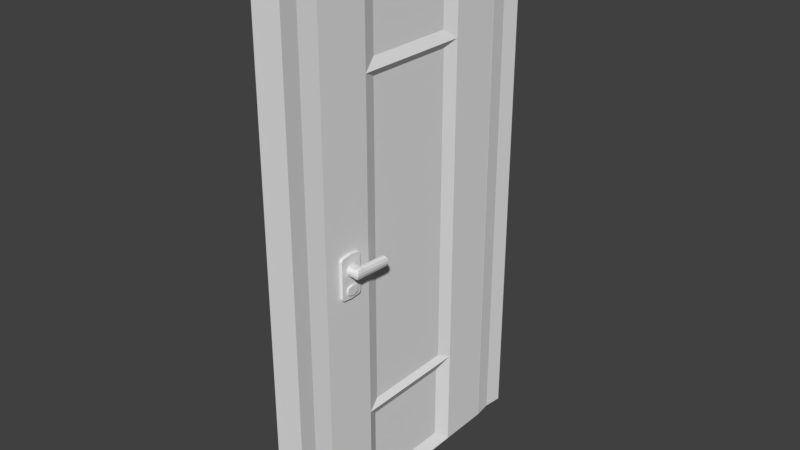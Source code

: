 # Source: Door-Reparented_Blend.blend  (saved by Blender 2.79.0; exported with 4.5.12 LTS)
import bpy
from mathutils import Matrix  # noqa: F401  (used for matrix-valued properties, if any)

bpy.ops.wm.read_factory_settings(use_empty=True)
scene = bpy.context.scene
scene.name = 'Scene'

# ---- collections
col_collection_1 = bpy.data.collections.new('Collection 1'); scene.collection.children.link(col_collection_1)

# ---- materials (node trees are filled in below, after node groups)
mat_material = bpy.data.materials.new('Material')
mat_material.alpha_threshold = 0.0
mat_material.use_transparent_shadow = False
mat_material.roughness = 0.5
mat_material.line_color = (0.0, 0.0, 0.0, 1.0)

# ---- material node trees

# ---- world
world_world = bpy.data.worlds.new('World'); scene.world = world_world
world_world.color = (0.05088, 0.05088, 0.05088)
world_world.use_sun_shadow = False
world_world.sun_shadow_jitter_overblur = 0.0
world_world.cycles.sampling_method = 'MANUAL'

# ---- meshes
me_cube_001 = bpy.data.meshes.new('Cube.001')
me_cube_001.from_pydata([(0.1305, 1.0, -2.379), (0.1305, -1.0, -2.379), (-0.1305, -1.0, -2.379), (-0.1305, 1.0, -2.379), (0.1305, 1.0, 2.17), (0.1305, -1.0, 2.17), (-0.1305, -1.0, 2.17), (-0.1305, 1.0, 2.17), (0.1305, 1.336, -2.379), (-0.1305, 1.336, -2.379), (0.1305, 1.336, 2.379), (0.1305, -1.336, -2.379), (-0.1305, -1.336, -2.379), (0.1305, -1.336, 2.379), (-0.1305, -1.336, 2.379), (-0.1305, 1.336, 2.379), (-0.1105, -1.168, -2.379), (0.1105, -1.168, -2.379), (-0.1105, 1.168, -2.379), (0.1105, 1.168, -2.379), (0.1105, 1.168, 2.275), (0.1105, -1.168, 2.275), (-0.1105, -1.168, 2.275), (-0.1105, 1.168, 2.275)], [], [(21, 20, 10, 13), (19, 18, 9, 8), (16, 17, 11, 12), (10, 15, 14, 13), (11, 13, 14, 12), (10, 8, 9, 15), (22, 16, 12, 14), (17, 21, 13, 11), (20, 19, 8, 10), (23, 22, 14, 15), (18, 23, 15, 9), (3, 7, 23, 18), (7, 6, 22, 23), (4, 0, 19, 20), (1, 5, 21, 17), (6, 2, 16, 22), (2, 1, 17, 16), (0, 3, 18, 19), (5, 4, 20, 21), (2, 6, 5, 1), (3, 0, 4, 7), (4, 5, 6, 7)])
me_cube_001.materials.append(mat_material)
me_cube_001.use_remesh_preserve_volume = False
me_cube_001.use_remesh_preserve_attributes = False
me_cube_001.use_mirror_vertex_groups = False
me_cube_001.update()
me_cube = bpy.data.meshes.new('Cube')
me_cube.from_pydata([(0.131, 0.05691, -2.271), (0.131, -1.943, -2.271), (0.131, 0.05691, 2.278), (0.131, -1.943, 2.278), (0.131, 0.05691, -1.367), (0.131, 0.05691, 1.556), (0.131, -1.943, -1.367), (0.131, -1.943, 1.556), (0.131, -0.4098, -2.271), (0.131, -1.476, -2.271), (0.131, -0.4098, 2.278), (0.131, -1.476, 2.278), (0.131, -0.4098, -1.367), (0.131, -1.476, -1.367), (0.131, -0.4098, 1.556), (0.131, -1.476, 1.556), (0.131, -0.4098, -1.367), (0.131, -1.476, -1.367), (0.131, -0.4098, 1.556), (0.131, -1.476, 1.556), (0.0937, -0.5343, -1.307), (0.0937, -1.352, -1.307), (0.0937, -0.5343, 1.497), (0.0937, -1.352, 1.497), (0.09204, -0.5406, 2.189), (0.09204, -1.346, 2.189), (0.09204, -0.5406, 1.645), (0.09204, -1.346, 1.645), (0.0729, -0.5336, -2.166), (0.0729, -1.353, -2.166), (0.0729, -0.5336, -1.472), (0.0729, -1.353, -1.472), (-0.13, 0.05691, -2.271), (-0.13, -1.943, -2.271), (-0.13, 0.05691, 2.278), (-0.13, -1.943, 2.278), (-0.13, 0.05691, -1.367), (-0.13, 0.05691, 1.556), (-0.13, -1.943, -1.367), (-0.13, -1.943, 1.556), (-0.13, -0.4098, -2.271), (-0.13, -1.476, -2.271), (-0.13, -0.4098, 2.278), (-0.13, -1.476, 2.278), (-0.13, -0.4098, -1.367), (-0.13, -1.476, -1.367), (-0.13, -0.4098, 1.556), (-0.13, -1.476, 1.556), (-0.13, -0.4098, -1.367), (-0.13, -1.476, -1.367), (-0.13, -0.4098, 1.556), (-0.13, -1.476, 1.556), (-0.09275, -0.5343, -1.307), (-0.09275, -1.352, -1.307), (-0.09275, -0.5343, 1.497), (-0.09275, -1.352, 1.497), (-0.09109, -0.5406, 2.189), (-0.09109, -1.346, 2.189), (-0.09109, -0.5406, 1.645), (-0.09109, -1.346, 1.645), (0.0004755, 0.05691, -2.271), (0.0004755, -1.943, -2.271), (0.0004755, 0.05691, 2.278), (0.0004755, -1.943, 2.278), (0.0004755, 0.05691, 1.556), (0.0004755, 0.05691, -1.367), (0.0004755, -1.943, -1.367), (0.0004755, -1.943, 1.556), (0.0004755, -0.4098, 2.278), (0.0004755, -1.476, 2.278), (0.0004755, -0.4098, -2.271), (0.0004755, -1.476, -2.271), (-0.07195, -0.5336, -2.166), (-0.07195, -1.353, -2.166), (-0.07195, -0.5336, -1.472), (-0.07195, -1.353, -1.472)], [], [(15, 11, 3, 7), (9, 13, 6, 1), (13, 15, 7, 6), (4, 5, 14, 12), (15, 13, 17, 19), (0, 4, 12, 8), (13, 9, 29, 31), (5, 2, 10, 14), (15, 14, 26, 27), (17, 16, 20, 21), (14, 15, 19, 18), (13, 12, 16, 17), (12, 14, 18, 16), (20, 22, 23, 21), (19, 17, 21, 23), (18, 19, 23, 22), (16, 18, 22, 20), (26, 24, 25, 27), (14, 10, 24, 26), (10, 11, 25, 24), (11, 15, 27, 25), (8, 9, 71, 70), (0, 8, 70, 60), (10, 68, 69, 11), (2, 62, 68, 10), (6, 7, 67, 66), (1, 6, 66, 61), (5, 4, 65, 64), (2, 5, 64, 62), (4, 0, 60, 65), (7, 3, 63, 67), (11, 69, 63, 3), (9, 1, 61, 71), (28, 30, 31, 29), (12, 13, 31, 30), (8, 12, 30, 28), (9, 8, 28, 29), (47, 39, 35, 43), (41, 33, 38, 45), (45, 38, 39, 47), (36, 44, 46, 37), (47, 51, 49, 45), (32, 40, 44, 36), (45, 75, 73, 41), (37, 46, 42, 34), (47, 59, 58, 46), (49, 53, 52, 48), (46, 50, 51, 47), (45, 49, 48, 44), (44, 48, 50, 46), (52, 53, 55, 54), (51, 55, 53, 49), (50, 54, 55, 51), (48, 52, 54, 50), (58, 59, 57, 56), (46, 58, 56, 42), (42, 56, 57, 43), (43, 57, 59, 47), (40, 70, 71, 41), (32, 60, 70, 40), (42, 43, 69, 68), (34, 42, 68, 62), (38, 66, 67, 39), (33, 61, 66, 38), (37, 64, 65, 36), (34, 62, 64, 37), (36, 65, 60, 32), (39, 67, 63, 35), (43, 35, 63, 69), (41, 71, 61, 33), (72, 73, 75, 74), (44, 74, 75, 45), (40, 72, 74, 44), (41, 73, 72, 40)])
me_cube.materials.append(mat_material)
me_cube.use_remesh_preserve_volume = False
me_cube.use_remesh_preserve_attributes = False
me_cube.use_mirror_vertex_groups = False
me_cube.update()
me_cube_002 = bpy.data.meshes.new('Cube.002')
me_cube_002.from_pydata([(1.0, -0.8987, -1.0), (1.0, -0.8987, 1.0), (1.0, 0.8987, -1.0), (1.0, 0.8987, 1.0), (1.0, 1.0, 0.8924), (1.0, 1.0, -0.8924), (1.0, -1.0, 0.8924), (1.0, -1.0, -0.8924), (1.0, 0.0, -1.052), (1.0, 0.0, 1.052), (1.0, 0.0, -0.9386), (1.0, 0.0, 0.9386), (1.0, 1.0, -0.2919), (1.0, -1.0, -0.2919), (1.0, 0.0, -0.3071), (1.0, 1.0, -0.4313), (1.0, 1.0, -0.7418), (1.0, -1.0, -0.4313), (1.0, -1.0, -0.7418), (1.0, 0.0, -0.3883), (1.0, 0.0, -0.88), (1.0, -0.4493, 1.026), (1.0, -0.5, -0.9155), (1.0, -0.5, 0.9155), (1.0, -0.4493, -1.026), (1.0, -0.5, -0.2995), (1.0, -0.5, -0.7696), (1.0, -0.5, -0.4511), (1.0, 0.4493, -1.026), (1.0, 0.4493, 1.026), (1.0, 0.5, -0.9155), (1.0, 0.5, 0.9155), (1.0, 0.5, -0.2995), (1.0, 0.5, -0.7696), (1.0, 0.5, -0.4511), (1.102, 0.0, -0.3883), (1.102, 0.0, -0.88), (1.102, 0.5, -0.7696), (1.102, 0.5, -0.4511), (1.102, -0.5, -0.7696), (1.102, -0.5, -0.4511), (1.0, 1.0, -0.5865), (1.0, -1.0, -0.5865), (1.0, -0.5472, -0.6103), (1.0, 0.5472, -0.6103), (1.102, 0.0, -0.6341), (1.102, -0.5472, -0.6103), (1.102, 0.5472, -0.6103), (-1.0, -0.8987, -1.0), (-1.0, -0.8987, 1.0), (-1.0, 0.8987, -1.0), (-1.0, 0.8987, 1.0), (-1.0, 1.0, 0.8924), (-1.0, 1.0, -0.8924), (-1.0, -1.0, 0.8924), (-1.0, -1.0, -0.8924), (-1.0, 0.0, -1.052), (-1.0, 0.0, 1.052), (-1.0, 0.0, -0.9386), (-1.0, 0.0, 0.9386), (-1.0, 1.0, -0.2919), (-1.0, -1.0, -0.2919), (-1.0, 0.0, -0.3071), (-1.0, 1.0, -0.4313), (-1.0, 1.0, -0.7418), (-1.0, -1.0, -0.4313), (-1.0, -1.0, -0.7418), (-1.0, 0.0, -0.3883), (-1.0, 0.0, -0.88), (-1.0, -0.4493, 1.026), (-1.0, -0.5, -0.9155), (-1.0, -0.5, 0.9155), (-1.0, -0.4493, -1.026), (-1.0, -0.5, -0.2995), (-1.0, -0.5, -0.7696), (-1.0, -0.5, -0.4511), (-1.0, 0.4493, -1.026), (-1.0, 0.4493, 1.026), (-1.0, 0.5, -0.9155), (-1.0, 0.5, 0.9155), (-1.0, 0.5, -0.2995), (-1.0, 0.5, -0.7696), (-1.0, 0.5, -0.4511), (-1.102, 0.0, -0.3883), (-1.102, 0.0, -0.88), (-1.102, 0.5, -0.7696), (-1.102, 0.5, -0.4511), (-1.102, -0.5, -0.7696), (-1.102, -0.5, -0.4511), (-1.0, 1.0, -0.5865), (-1.0, -1.0, -0.5865), (-1.0, -0.5472, -0.6103), (-1.0, 0.5472, -0.6103), (-1.102, 0.0, -0.6341), (-1.102, -0.5472, -0.6103), (-1.102, 0.5472, -0.6103), (0.0, 0.8987, -1.0), (0.0, 0.8987, 1.0), (0.0, -0.8987, -1.0), (0.0, -0.8987, 1.0), (0.0, -1.0, -0.8924), (0.0, -1.0, 0.8924), (0.0, 1.0, -0.8924), (0.0, 1.0, 0.8924), (0.0, 0.0, 1.052), (0.0, 0.0, -1.052), (0.0, 1.0, -0.2919), (0.0, -1.0, -0.2919), (0.0, -1.0, -0.7418), (0.0, -1.0, -0.4313), (0.0, 1.0, -0.7418), (0.0, 1.0, -0.4313), (0.0, -0.4493, 1.026), (0.0, -0.4493, -1.026), (0.0, 0.4493, -1.026), (0.0, 0.4493, 1.026), (0.0, 1.0, -0.5865), (0.0, -1.0, -0.5865)], [], [(103, 97, 3, 4), (23, 21, 1, 6), (113, 24, 0, 98), (24, 22, 7, 0), (25, 23, 6, 13), (96, 102, 5, 2), (106, 103, 4, 12), (32, 31, 11, 14), (28, 30, 10, 8), (114, 28, 8, 105), (31, 29, 9, 11), (34, 32, 14, 19), (111, 106, 12, 15), (27, 25, 13, 17), (22, 26, 18, 7), (43, 27, 17, 42), (102, 110, 16, 5), (116, 111, 15, 41), (30, 33, 20, 10), (44, 34, 38, 47), (19, 27, 40, 35), (10, 20, 26, 22), (19, 14, 25, 27), (14, 11, 23, 25), (8, 10, 22, 24), (105, 8, 24, 113), (11, 9, 21, 23), (41, 15, 34, 44), (5, 16, 33, 30), (15, 12, 32, 34), (4, 3, 29, 31), (96, 2, 28, 114), (2, 5, 30, 28), (12, 4, 31, 32), (47, 38, 35, 45), (45, 35, 40, 46), (20, 33, 37, 36), (43, 26, 39, 46), (34, 19, 35, 38), (26, 20, 36, 39), (27, 43, 46, 40), (36, 45, 46, 39), (37, 47, 45, 36), (16, 41, 44, 33), (33, 44, 47, 37), (110, 116, 41, 16), (26, 43, 42, 18), (18, 42, 117, 108), (3, 97, 115, 29), (9, 104, 112, 21), (42, 17, 109, 117), (7, 18, 108, 100), (17, 13, 107, 109), (29, 115, 104, 9), (13, 6, 101, 107), (0, 7, 100, 98), (21, 112, 99, 1), (6, 1, 99, 101), (103, 52, 51, 97), (71, 54, 49, 69), (113, 98, 48, 72), (72, 48, 55, 70), (73, 61, 54, 71), (96, 50, 53, 102), (106, 60, 52, 103), (80, 62, 59, 79), (76, 56, 58, 78), (114, 105, 56, 76), (79, 59, 57, 77), (82, 67, 62, 80), (111, 63, 60, 106), (75, 65, 61, 73), (70, 55, 66, 74), (91, 90, 65, 75), (102, 53, 64, 110), (116, 89, 63, 111), (78, 58, 68, 81), (92, 95, 86, 82), (67, 83, 88, 75), (58, 70, 74, 68), (67, 75, 73, 62), (62, 73, 71, 59), (56, 72, 70, 58), (105, 113, 72, 56), (59, 71, 69, 57), (89, 92, 82, 63), (53, 78, 81, 64), (63, 82, 80, 60), (52, 79, 77, 51), (96, 114, 76, 50), (50, 76, 78, 53), (60, 80, 79, 52), (95, 93, 83, 86), (93, 94, 88, 83), (68, 84, 85, 81), (91, 94, 87, 74), (82, 86, 83, 67), (74, 87, 84, 68), (75, 88, 94, 91), (84, 87, 94, 93), (85, 84, 93, 95), (64, 81, 92, 89), (81, 85, 95, 92), (110, 64, 89, 116), (74, 66, 90, 91), (66, 108, 117, 90), (51, 77, 115, 97), (57, 69, 112, 104), (90, 117, 109, 65), (55, 100, 108, 66), (65, 109, 107, 61), (77, 57, 104, 115), (61, 107, 101, 54), (48, 98, 100, 55), (69, 49, 99, 112), (54, 101, 99, 49)])
me_cube_002.materials.append(None)
me_cube_002.use_remesh_preserve_volume = False
me_cube_002.use_remesh_preserve_attributes = False
me_cube_002.use_mirror_vertex_groups = False
me_cube_002.update()
me_cube_003 = bpy.data.meshes.new('Cube.003')
me_cube_003.from_pydata([(-0.003708, -0.5356, -0.6265), (-0.003708, -0.5356, 0.6995), (-0.003708, 0.7903, -0.6265), (-0.003708, 0.7903, 0.6995), (1.861, -0.5356, -0.6265), (1.861, -0.5356, 0.6995), (1.861, 0.7903, -0.6265), (1.861, 0.7903, 0.6995), (2.451, 0.7903, 0.6995), (2.451, 0.7903, -0.6265), (2.451, -0.5356, -0.6265), (2.451, -0.5356, 0.6995), (3.105, 0.7903, 0.6995), (3.105, 0.7903, -0.6265), (3.105, -0.5356, -0.6265), (3.105, -0.5356, 0.6995), (3.825, 0.7903, 0.6995), (3.825, 0.7903, -0.6265), (3.825, -0.5356, -0.6265), (3.825, -0.5356, 0.6995), (3.105, 5.387, 0.6995), (3.105, 5.387, -0.6265), (3.825, 5.387, 0.6995), (3.825, 5.387, -0.6265), (-0.003708, -0.7391, -0.1845), (-0.003708, -0.7391, 0.2575), (-0.003708, 0.8664, 0.2575), (-0.003708, 0.8664, -0.1845), (1.861, 0.8664, 0.2575), (1.861, 0.8664, -0.1845), (1.861, -0.7391, 0.2575), (1.861, -0.7391, -0.1845), (2.451, 0.8664, 0.2575), (2.451, 0.8664, -0.1845), (2.451, -0.7391, 0.2575), (2.451, -0.7391, -0.1845), (3.023, 0.8664, 0.2575), (3.023, 0.8664, -0.1845), (3.105, -0.7391, 0.2575), (3.105, -0.7391, -0.1845), (3.962, 0.7903, 0.2575), (3.962, 0.7903, -0.1845), (3.962, -0.7391, 0.2575), (3.962, -0.7391, -0.1845), (3.023, 5.549, 0.2575), (3.023, 5.549, -0.1845), (3.962, 5.549, 0.2575), (3.962, 5.549, -0.1845), (3.465, 0.7903, -0.6984), (3.465, -0.5356, -0.6984), (3.465, -0.5356, 0.7713), (3.465, 0.7903, 0.7713), (3.465, 5.387, -0.6984), (3.465, 5.387, 0.7713), (3.493, 5.549, -0.2085), (3.493, 5.549, 0.2814), (3.534, -0.7391, 0.2814), (3.534, -0.7391, -0.2085), (-0.003708, 0.1274, -0.6878), (-0.003708, 0.1274, 0.7608), (1.861, 0.1274, -0.6878), (1.861, 0.1274, 0.7608), (2.451, 0.1274, -0.6878), (2.451, 0.1274, 0.7608), (3.105, 0.1274, -0.6878), (3.105, 0.1274, 0.7608), (3.825, 0.1274, -0.6878), (3.825, 0.1274, 0.7608), (3.962, 0.02564, -0.205), (3.962, 0.02564, 0.2779), (-0.003708, 0.06365, -0.205), (-0.003708, 0.06365, 0.2779), (3.465, 0.1274, 0.8393), (3.465, 0.1274, -0.7663), (-0.003708, -0.5356, -0.6265), (-0.003708, -0.5356, 0.6995), (-0.003708, 0.7903, -0.6265), (-0.003708, 0.7903, 0.6995), (-1.869, -0.5356, -0.6265), (-1.869, -0.5356, 0.6995), (-1.869, 0.7903, -0.6265), (-1.869, 0.7903, 0.6995), (-2.458, 0.7903, 0.6995), (-2.458, 0.7903, -0.6265), (-2.458, -0.5356, -0.6265), (-2.458, -0.5356, 0.6995), (-3.113, 0.7903, 0.6995), (-3.113, 0.7903, -0.6265), (-3.113, -0.5356, -0.6265), (-3.113, -0.5356, 0.6995), (-3.833, 0.7903, 0.6995), (-3.833, 0.7903, -0.6265), (-3.833, -0.5356, -0.6265), (-3.833, -0.5356, 0.6995), (-3.113, 5.387, 0.6995), (-3.113, 5.387, -0.6265), (-3.833, 5.387, 0.6995), (-3.833, 5.387, -0.6265), (-0.003708, -0.7391, -0.1845), (-0.003708, -0.7391, 0.2575), (-0.003708, 0.8664, 0.2575), (-0.003708, 0.8664, -0.1845), (-1.869, 0.8664, 0.2575), (-1.869, 0.8664, -0.1845), (-1.869, -0.7391, 0.2575), (-1.869, -0.7391, -0.1845), (-2.458, 0.8664, 0.2575), (-2.458, 0.8664, -0.1845), (-2.458, -0.7391, 0.2575), (-2.458, -0.7391, -0.1845), (-3.03, 0.8664, 0.2575), (-3.03, 0.8664, -0.1845), (-3.113, -0.7391, 0.2575), (-3.113, -0.7391, -0.1845), (-3.97, 0.7903, 0.2575), (-3.97, 0.7903, -0.1845), (-3.97, -0.7391, 0.2575), (-3.97, -0.7391, -0.1845), (-3.03, 5.549, 0.2575), (-3.03, 5.549, -0.1845), (-3.97, 5.549, 0.2575), (-3.97, 5.549, -0.1845), (-3.473, 0.7903, -0.6984), (-3.473, -0.5356, -0.6984), (-3.473, -0.5356, 0.7713), (-3.473, 0.7903, 0.7713), (-3.473, 5.387, -0.6984), (-3.473, 5.387, 0.7713), (-3.5, 5.549, -0.2085), (-3.5, 5.549, 0.2814), (-3.541, -0.7391, 0.2814), (-3.541, -0.7391, -0.2085), (-0.003708, 0.1274, -0.6878), (-0.003708, 0.1274, 0.7608), (-1.869, 0.1274, -0.6878), (-1.869, 0.1274, 0.7608), (-2.458, 0.1274, -0.6878), (-2.458, 0.1274, 0.7608), (-3.113, 0.1274, -0.6878), (-3.113, 0.1274, 0.7608), (-3.833, 0.1274, -0.6878), (-3.833, 0.1274, 0.7608), (-3.97, 0.02564, -0.205), (-3.97, 0.02564, 0.2779), (-0.003708, 0.06365, -0.205), (-0.003708, 0.06365, 0.2779), (-3.473, 0.1274, 0.8393), (-3.473, 0.1274, -0.7663)], [], [(71, 59, 3, 26), (26, 3, 7, 28), (61, 5, 11, 63), (30, 5, 1, 25), (58, 60, 4, 0), (61, 59, 1, 5), (35, 10, 14, 39), (28, 7, 8, 32), (31, 4, 10, 35), (60, 6, 9, 62), (73, 48, 17, 66), (62, 9, 13, 64), (63, 11, 15, 65), (32, 8, 12, 36), (69, 67, 19, 42), (72, 50, 19, 67), (48, 13, 21, 52), (57, 49, 18, 43), (55, 53, 22, 46), (41, 17, 23, 47), (51, 16, 22, 53), (36, 12, 20, 44), (13, 37, 45, 21), (37, 36, 44, 45), (16, 40, 46, 22), (40, 41, 47, 46), (52, 54, 47, 23), (54, 55, 46, 47), (50, 56, 42, 19), (56, 57, 43, 42), (66, 68, 43, 18), (68, 69, 42, 43), (9, 33, 37, 13), (33, 32, 36, 37), (5, 30, 34, 11), (30, 31, 35, 34), (6, 29, 33, 9), (29, 28, 32, 33), (11, 34, 38, 15), (34, 35, 39, 38), (4, 31, 24, 0), (31, 30, 25, 24), (2, 27, 29, 6), (27, 26, 28, 29), (58, 70, 27, 2), (70, 71, 26, 27), (38, 39, 57, 56), (15, 38, 56, 50), (45, 44, 55, 54), (21, 45, 54, 52), (12, 51, 53, 20), (44, 20, 53, 55), (39, 14, 49, 57), (17, 48, 52, 23), (65, 15, 50, 72), (64, 13, 48, 73), (14, 64, 73, 49), (12, 65, 72, 51), (24, 25, 71, 70), (0, 24, 70, 58), (41, 40, 69, 68), (17, 41, 68, 66), (51, 72, 67, 16), (40, 16, 67, 69), (8, 63, 65, 12), (10, 62, 64, 14), (49, 73, 66, 18), (4, 60, 62, 10), (7, 3, 59, 61), (2, 6, 60, 58), (7, 61, 63, 8), (25, 1, 59, 71), (145, 100, 77, 133), (100, 102, 81, 77), (135, 137, 85, 79), (104, 99, 75, 79), (132, 74, 78, 134), (135, 79, 75, 133), (109, 113, 88, 84), (102, 106, 82, 81), (105, 109, 84, 78), (134, 136, 83, 80), (147, 140, 91, 122), (136, 138, 87, 83), (137, 139, 89, 85), (106, 110, 86, 82), (143, 116, 93, 141), (146, 141, 93, 124), (122, 126, 95, 87), (131, 117, 92, 123), (129, 120, 96, 127), (115, 121, 97, 91), (125, 127, 96, 90), (110, 118, 94, 86), (87, 95, 119, 111), (111, 119, 118, 110), (90, 96, 120, 114), (114, 120, 121, 115), (126, 97, 121, 128), (128, 121, 120, 129), (124, 93, 116, 130), (130, 116, 117, 131), (140, 92, 117, 142), (142, 117, 116, 143), (83, 87, 111, 107), (107, 111, 110, 106), (79, 85, 108, 104), (104, 108, 109, 105), (80, 83, 107, 103), (103, 107, 106, 102), (85, 89, 112, 108), (108, 112, 113, 109), (78, 74, 98, 105), (105, 98, 99, 104), (76, 80, 103, 101), (101, 103, 102, 100), (132, 76, 101, 144), (144, 101, 100, 145), (112, 130, 131, 113), (89, 124, 130, 112), (119, 128, 129, 118), (95, 126, 128, 119), (86, 94, 127, 125), (118, 129, 127, 94), (113, 131, 123, 88), (91, 97, 126, 122), (139, 146, 124, 89), (138, 147, 122, 87), (88, 123, 147, 138), (86, 125, 146, 139), (98, 144, 145, 99), (74, 132, 144, 98), (115, 142, 143, 114), (91, 140, 142, 115), (125, 90, 141, 146), (114, 143, 141, 90), (82, 86, 139, 137), (84, 88, 138, 136), (123, 92, 140, 147), (78, 84, 136, 134), (81, 135, 133, 77), (76, 132, 134, 80), (81, 82, 137, 135), (99, 145, 133, 75)])
me_cube_003.materials.append(None)
me_cube_003.use_remesh_preserve_volume = False
me_cube_003.use_remesh_preserve_attributes = False
me_cube_003.use_mirror_vertex_groups = False
me_cube_003.update()

# ---- objects
ob_doorframe = bpy.data.objects.new('DoorFrame', me_cube_001)
ob_door = bpy.data.objects.new('Door', me_cube)
ob_doorlock = bpy.data.objects.new('DoorLock', me_cube_002)
ob_doorhandle = bpy.data.objects.new('DoorHandle', me_cube_003)

# ---- transforms, parenting, visibility, modifiers, constraints
ob_doorframe.location = (-0.02386, -1.788e-07, 2.159)
ob_doorframe.lock_rotations_4d = False
ob_doorframe.empty_display_type = 'ARROWS'
ob_doorframe.lineart.crease_threshold = 0.0
ob_door.location = (-0.02506, 0.9431, 2.051)
ob_door.lock_rotations_4d = False
ob_door.empty_display_type = 'ARROWS'
ob_door.lineart.crease_threshold = 0.0
ob_doorlock.parent = ob_door
ob_doorlock.matrix_parent_inverse = Matrix(((1.0, 0.0, 0.0, 0.02506), (0.0, 1.0, 0.0, -0.9431), (0.0, 0.0, 1.0, -2.051), (0.0, 0.0, 0.0, 1.0)))
ob_doorlock.location = (-0.02449, -0.7551, 2.073)
ob_doorlock.scale = (0.1553, 0.09996, 0.1797)
ob_doorlock.lineart.crease_threshold = 0.0
ob_doorhandle.parent = ob_doorlock
ob_doorhandle.matrix_parent_inverse = Matrix(((6.439, -1.49e-08, 0.0, 0.1577), (0.0, 10.0, 0.0, 7.553), (0.0, 0.0, 5.566, -11.54), (0.0, 0.0, 0.0, 1.0)))
ob_doorhandle.location = (-0.02506, -0.7623, 2.13)
ob_doorhandle.rotation_euler = (-0.06052, -0.0, 0.0)
ob_doorhandle.scale = (0.06709, 0.05516, 0.05516)
ob_doorhandle.lineart.crease_threshold = 0.0

# ---- collection membership
col_collection_1.objects.link(ob_doorframe)
col_collection_1.objects.link(ob_door)
col_collection_1.objects.link(ob_doorlock)
col_collection_1.objects.link(ob_doorhandle)

# ---- scene / render settings (as saved in the file)
scene.frame_start = 1; scene.frame_end = 40; scene.frame_set(5)
scene.render.engine = 'BLENDER_EEVEE_NEXT'
scene.render.resolution_percentage = 50
scene.render.dither_intensity = 0.0
scene.cycles.use_denoising = False
scene.cycles.samples = 128
scene.cycles.sampling_pattern = 'TABULATED_SOBOL'
scene.cycles.use_adaptive_sampling = False
scene.cycles.use_light_tree = False
scene.cycles.blur_glossy = 0.0
scene.cycles.sample_clamp_indirect = 0.0
scene.view_settings.view_transform = 'Standard'
bpy.context.view_layer.update()

# ---- added for rendering (the .blend has no active camera and no usable light): camera, sun
cam_auto = bpy.data.cameras.new('AutoCamera')
cam_auto.lens = 50.0
cam_auto.sensor_width = 36.0
cam_auto.clip_end = 1000.0
ob_auto_camera = bpy.data.objects.new('AutoCamera', cam_auto)
scene.collection.objects.link(ob_auto_camera)
ob_auto_camera.location = (5.04742, -6.08728, 6.21725)
ob_auto_camera.rotation_euler = (1.09748, -7.21219e-08, 0.694738)
scene.camera = ob_auto_camera
light_auto_sun = bpy.data.lights.new('AutoSun', 'SUN')
light_auto_sun.energy = 3.0
light_auto_sun.angle = 0.0523599
ob_auto_sun = bpy.data.objects.new('AutoSun', light_auto_sun)
scene.collection.objects.link(ob_auto_sun)
ob_auto_sun.rotation_euler = (0.872665, 0.174533, 0.523599)
bpy.context.view_layer.update()
